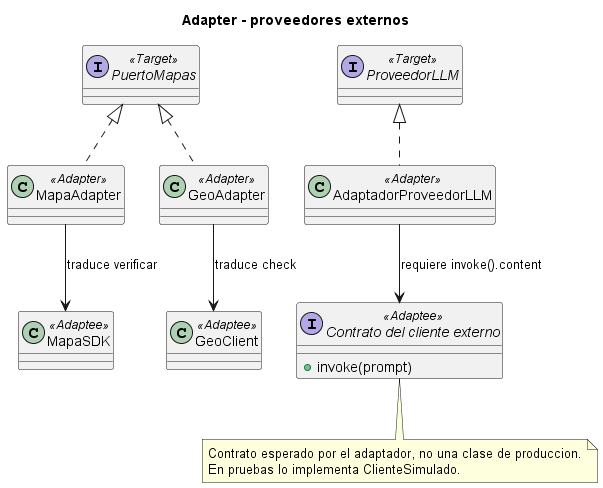

The diagram above was rendered by PlantUML. Its source (embedded in the PNG):
@startuml adapter
title Adapter - proveedores externos
interface PuertoMapas <<Target>>
class MapaAdapter <<Adapter>>
class GeoAdapter <<Adapter>>
class MapaSDK <<Adaptee>>
class GeoClient <<Adaptee>>
interface ProveedorLLM <<Target>>
class AdaptadorProveedorLLM <<Adapter>>
interface "Contrato del cliente externo" as ClienteExterno <<Adaptee>> {
  + invoke(prompt)
}
PuertoMapas <|.. MapaAdapter
PuertoMapas <|.. GeoAdapter
MapaAdapter --> MapaSDK : traduce verificar
GeoAdapter --> GeoClient : traduce check
ProveedorLLM <|.. AdaptadorProveedorLLM
AdaptadorProveedorLLM --> ClienteExterno : requiere invoke().content
note bottom of ClienteExterno
Contrato esperado por el adaptador, no una clase de produccion.
En pruebas lo implementa ClienteSimulado.
end note
@enduml